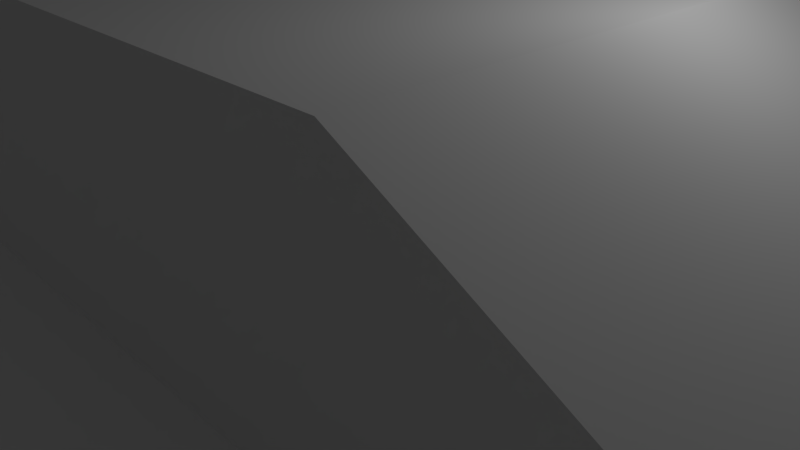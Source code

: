 # Source: terrain.blend  (saved by Blender 2.78.0; exported with 4.5.12 LTS)
import bpy
from mathutils import Matrix  # noqa: F401  (used for matrix-valued properties, if any)

bpy.ops.wm.read_factory_settings(use_empty=True)
scene = bpy.context.scene
scene.name = 'Scene'

# ---- collections
col_collection_1 = bpy.data.collections.new('Collection 1'); scene.collection.children.link(col_collection_1)

# ---- world
world_world = bpy.data.worlds.new('World'); scene.world = world_world
world_world.color = (0.05088, 0.05088, 0.05088)
world_world.use_sun_shadow = False
world_world.sun_shadow_jitter_overblur = 0.0
world_world.cycles.sampling_method = 'MANUAL'

# ---- cameras
cam_camera = bpy.data.cameras.new('Camera')
cam_camera.clip_end = 100.0
cam_camera.lens = 35.0
cam_camera.sensor_width = 32.0
cam_camera.sensor_height = 18.0
cam_camera.ortho_scale = 7.314
cam_camera.dof.focus_distance = 0.0
cam_camera.dof.aperture_fstop = 128.0

# ---- lights
light_lamp = bpy.data.lights.new('Lamp', 'POINT')
light_lamp.transmission_factor = 0.0
light_lamp.cutoff_distance = 30.0
light_lamp.energy = 100.0
light_lamp.shadow_buffer_clip_start = 1.001
light_lamp.shadow_soft_size = 0.1
light_lamp.shadow_maximum_resolution = 0.006
light_lamp.use_absolute_resolution = True

# ---- meshes
me_grid = bpy.data.meshes.new('Grid')
me_grid.from_pydata([(-30.0, -30.0, 0.0), (-23.33, -30.0, 0.0), (-16.67, -30.0, 0.0), (-10.0, -30.0, 0.0), (-3.333, -30.0, 0.0), (3.333, -30.0, 0.0), (10.0, -30.0, 0.0), (16.67, -30.0, 0.0), (23.33, -30.0, 0.0), (30.0, -30.0, 0.0), (-30.0, -23.33, 0.0), (-23.33, -23.33, 0.0), (-16.67, -23.33, 0.0), (-10.0, -23.33, 0.0), (-3.333, -23.33, 0.0), (3.333, -23.33, 0.0), (10.0, -23.33, 0.0), (16.67, -23.33, 0.0), (23.33, -23.33, 0.0), (30.0, -23.33, 0.0), (-30.0, -16.67, 0.0), (-23.33, -16.67, 0.0), (-16.67, -16.67, 0.0), (-10.0, -16.67, 0.0), (-3.333, -16.67, 0.0), (3.333, -16.67, 0.0), (10.0, -16.67, 0.0), (16.67, -16.67, 0.0), (23.33, -16.67, 0.0), (30.0, -16.67, 0.0), (-30.0, -10.0, 0.0), (-23.33, -10.0, 0.0), (-16.67, -10.0, 0.0), (-10.0, -10.0, 0.0), (-3.333, -10.0, 0.0), (3.333, -10.0, 0.0), (10.0, -10.0, 0.0), (16.67, -10.0, 0.0), (23.33, -10.0, 0.0), (30.0, -10.0, 0.0), (-30.0, -3.333, 0.0), (-23.33, -3.333, 0.0), (-16.67, -3.333, 0.0), (-10.0, -3.333, 0.0), (-3.333, -3.333, 0.0), (3.333, -3.333, 0.0), (10.0, -3.333, 0.0), (16.67, -3.333, 0.0), (23.33, -3.333, 0.0), (30.0, -3.333, 0.0), (-30.0, 3.333, 0.0), (-23.33, 3.333, 0.0), (-16.67, 3.333, 0.0), (-10.0, 3.333, 0.0), (-3.333, 3.333, 0.0), (3.333, 3.333, 0.0), (16.67, 3.333, 0.0), (23.33, 3.333, 0.0), (30.0, 3.333, 0.0), (-30.0, 10.0, 0.0), (-23.33, 10.0, 0.0), (-16.67, 10.0, 0.0), (-10.0, 10.0, 0.0), (-3.333, 10.0, 0.0), (3.333, 10.0, 0.0), (10.0, 10.0, 0.0), (16.67, 10.0, 0.0), (23.33, 10.0, 0.0), (30.0, 10.0, 0.0), (-30.0, 16.67, 0.0), (-23.33, 16.67, 0.0), (-16.67, 16.67, 0.0), (-10.0, 16.67, 0.0), (-3.333, 16.67, 0.0), (3.333, 16.67, 0.0), (10.0, 16.67, 0.0), (16.67, 16.67, 0.0), (23.33, 16.67, 0.0), (30.0, 16.67, 0.0), (-30.0, 23.33, 0.0), (-23.33, 23.33, 0.0), (-16.67, 23.33, 0.0), (-10.0, 23.33, 0.0), (-3.333, 23.33, 0.0), (3.333, 23.33, 0.0), (10.0, 23.33, 0.0), (16.67, 23.33, 0.0), (23.33, 23.33, 0.0), (30.0, 23.33, 0.0), (-30.0, 30.0, 0.0), (-23.33, 30.0, 0.0), (-16.67, 30.0, 0.0), (-10.0, 30.0, 0.0), (-3.333, 30.0, 0.0), (3.333, 30.0, 0.0), (10.0, 30.0, 0.0), (16.67, 30.0, 0.0), (23.33, 30.0, 0.0), (30.0, 30.0, 0.0), (-30.0, -30.0, 7.783), (-23.33, -30.0, 7.783), (-16.67, -30.0, 7.783), (-10.0, -30.0, 7.783), (-3.333, -30.0, 7.783), (3.333, -30.0, 7.783), (10.0, -30.0, 7.783), (16.67, -30.0, 7.783), (23.33, -30.0, 7.783), (30.0, -30.0, 7.783), (-30.0, -23.33, 7.783), (30.0, -23.33, 7.783), (-30.0, -16.67, 7.783), (30.0, -16.67, 7.783), (-30.0, -10.0, 7.783), (30.0, -10.0, 7.783), (-30.0, -3.333, 7.783), (30.0, -3.333, 7.783), (-30.0, 3.333, 7.783), (30.0, 3.333, 7.783), (-30.0, 10.0, 7.783), (30.0, 10.0, 7.783), (-30.0, 16.67, 7.783), (30.0, 16.67, 7.783), (-30.0, 23.33, 7.783), (30.0, 23.33, 7.783), (-30.0, 30.0, 7.783), (-23.33, 30.0, 7.783), (-16.67, 30.0, 7.783), (-10.0, 30.0, 7.783), (-3.333, 30.0, 7.783), (3.333, 30.0, 7.783), (10.0, 30.0, 7.783), (16.67, 30.0, 7.783), (23.33, 30.0, 7.783), (30.0, 30.0, 7.783), (-23.33, -3.333, 3.518), (-30.0, -3.333, 3.518), (-16.67, -3.333, 3.518), (-10.0, -3.333, 3.518), (-3.333, -3.333, 3.518), (3.333, -3.333, 3.518), (-30.0, 3.333, 3.518), (-23.33, 3.333, 3.518), (-16.67, 3.333, 3.518), (-10.0, 3.333, 3.518), (-3.333, 3.333, 3.518), (3.333, 3.333, 3.518), (10.0, 3.333, 0.0)], [], [(0, 1, 11, 10), (1, 2, 12, 11), (2, 3, 13, 12), (3, 4, 14, 13), (4, 5, 15, 14), (5, 6, 16, 15), (6, 7, 17, 16), (7, 8, 18, 17), (8, 9, 19, 18), (10, 11, 21, 20), (11, 12, 22, 21), (12, 13, 23, 22), (13, 14, 24, 23), (14, 15, 25, 24), (15, 16, 26, 25), (16, 17, 27, 26), (17, 18, 28, 27), (18, 19, 29, 28), (20, 21, 31, 30), (21, 22, 32, 31), (22, 23, 33, 32), (23, 24, 34, 33), (24, 25, 35, 34), (25, 26, 36, 35), (26, 27, 37, 36), (27, 28, 38, 37), (28, 29, 39, 38), (30, 31, 41, 40), (31, 32, 42, 41), (32, 33, 43, 42), (33, 34, 44, 43), (34, 35, 45, 44), (35, 36, 46, 45), (36, 37, 47, 46), (37, 38, 48, 47), (38, 39, 49, 48), (50, 40, 136, 141), (41, 42, 137, 135), (53, 52, 143, 144), (44, 45, 140, 139), (40, 41, 135, 136), (147, 55, 146), (46, 47, 56, 147), (47, 48, 57, 56), (48, 49, 58, 57), (50, 51, 60, 59), (51, 52, 61, 60), (52, 53, 62, 61), (53, 54, 63, 62), (54, 55, 64, 63), (55, 147, 65, 64), (147, 56, 66, 65), (56, 57, 67, 66), (57, 58, 68, 67), (59, 60, 70, 69), (60, 61, 71, 70), (61, 62, 72, 71), (62, 63, 73, 72), (63, 64, 74, 73), (64, 65, 75, 74), (65, 66, 76, 75), (66, 67, 77, 76), (67, 68, 78, 77), (69, 70, 80, 79), (70, 71, 81, 80), (71, 72, 82, 81), (72, 73, 83, 82), (73, 74, 84, 83), (74, 75, 85, 84), (75, 76, 86, 85), (76, 77, 87, 86), (77, 78, 88, 87), (79, 80, 90, 89), (80, 81, 91, 90), (81, 82, 92, 91), (82, 83, 93, 92), (83, 84, 94, 93), (84, 85, 95, 94), (85, 86, 96, 95), (86, 87, 97, 96), (87, 88, 98, 97), (3, 2, 101, 102), (69, 79, 123, 121), (92, 93, 129, 128), (58, 49, 116, 118), (8, 7, 106, 107), (4, 3, 102, 103), (93, 94, 130, 129), (50, 59, 119, 117), (39, 29, 112, 114), (88, 78, 122, 124), (9, 8, 107, 108), (94, 95, 131, 130), (30, 40, 115, 113), (19, 9, 108, 110), (5, 4, 103, 104), (0, 10, 109, 99), (79, 89, 125, 123), (68, 58, 118, 120), (95, 96, 132, 131), (1, 0, 99, 100), (10, 20, 111, 109), (89, 90, 126, 125), (59, 69, 121, 119), (49, 39, 114, 116), (6, 5, 104, 105), (96, 97, 133, 132), (98, 88, 124, 134), (2, 1, 100, 101), (90, 91, 127, 126), (40, 50, 117, 115), (97, 98, 134, 133), (29, 19, 110, 112), (7, 6, 105, 106), (78, 68, 120, 122), (91, 92, 128, 127), (20, 30, 113, 111), (136, 135, 142, 141), (135, 137, 143, 142), (137, 138, 144, 143), (138, 139, 145, 144), (139, 140, 146, 145), (140, 46, 147, 146), (45, 46, 140), (54, 53, 144, 145), (42, 43, 138, 137), (51, 50, 141, 142), (55, 54, 145, 146), (43, 44, 139, 138), (52, 51, 142, 143)])
me_grid.use_remesh_preserve_volume = False
me_grid.use_remesh_preserve_attributes = False
me_grid.use_mirror_vertex_groups = False
me_grid.update()

# ---- objects
ob_grid = bpy.data.objects.new('Grid', me_grid)
ob_lamp = bpy.data.objects.new('Lamp', light_lamp)
ob_camera = bpy.data.objects.new('Camera', cam_camera)

# ---- transforms, parenting, visibility, modifiers, constraints
ob_grid.location = (0.0, 0.0, 0.0)
ob_grid.lineart.crease_threshold = 0.0
ob_lamp.location = (4.076, 1.005, 5.904)
ob_lamp.rotation_euler = (0.6503, 0.05522, 1.866)
ob_lamp.lock_rotations_4d = False
ob_lamp.empty_display_type = 'ARROWS'
ob_lamp.color = (0.0, 0.0, 0.0, 0.0)
ob_lamp.lineart.crease_threshold = 0.0
ob_camera.location = (7.481, -6.508, 5.344)
ob_camera.rotation_euler = (1.109, 0.0, 0.8149)
ob_camera.lock_rotations_4d = False
ob_camera.empty_display_type = 'ARROWS'
ob_camera.color = (0.0, 0.0, 0.0, 0.0)
ob_camera.display_type = 'WIRE'
ob_camera.lineart.crease_threshold = 0.0

# ---- collection membership
col_collection_1.objects.link(ob_grid)
col_collection_1.objects.link(ob_lamp)
col_collection_1.objects.link(ob_camera)

# ---- scene / render settings (as saved in the file)
scene.camera = ob_camera
scene.frame_start = 1; scene.frame_end = 250; scene.frame_set(1)
scene.render.engine = 'BLENDER_EEVEE_NEXT'
scene.render.resolution_percentage = 50
scene.render.dither_intensity = 0.0
scene.cycles.use_denoising = False
scene.cycles.samples = 128
scene.cycles.sampling_pattern = 'TABULATED_SOBOL'
scene.cycles.light_sampling_threshold = 0.0
scene.cycles.use_adaptive_sampling = False
scene.cycles.use_light_tree = False
scene.cycles.blur_glossy = 0.0
scene.cycles.sample_clamp_indirect = 0.0
scene.view_settings.view_transform = 'Standard'
bpy.context.view_layer.update()
